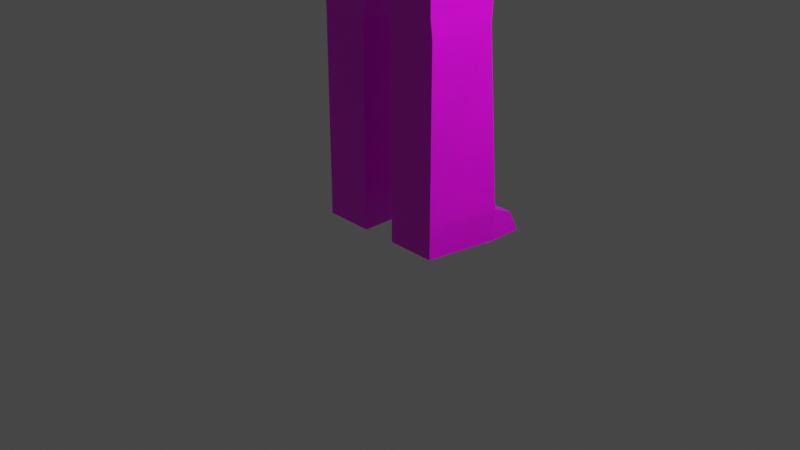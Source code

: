 # Source: ludzik_texture.blend  (saved by Blender 2.92.15; exported with 4.5.12 LTS)
import bpy
from mathutils import Matrix  # noqa: F401  (used for matrix-valued properties, if any)

bpy.ops.wm.read_factory_settings(use_empty=True)
scene = bpy.context.scene
scene.name = 'Scene'

# ---- collections
col_collection = bpy.data.collections.new('Collection'); scene.collection.children.link(col_collection)

# ---- images (referenced by path relative to the original .blend; pixels are not part of the script)
import os
ASSET_DIR = os.environ.get("B2B_ASSET_DIR", "")  # directory of the original .blend (textures are referenced by path, not embedded)
HERE = os.path.dirname(os.path.abspath(__file__))  # packed textures are extracted next to this script under _unpacked/

def load_image(name, relpath, width, height, colorspace="sRGB"):
    """Load a texture the original file referenced (path relative to the .blend, or extracted next to this script)."""
    p = next((c for c in (os.path.join(HERE, relpath), os.path.join(ASSET_DIR, relpath)) if relpath and os.path.exists(c)), "")
    if p:
        img = bpy.data.images.load(p, check_existing=True)
        img.name = name
    else:  # same state as the original file: an image datablock whose file is absent (Cycles renders it pink)
        img = bpy.data.images.new(name, width, height)
        img.source = "FILE"
        img.filepath = "//" + (relpath or name)
    img.colorspace_settings.name = colorspace
    return img
img_easy8_32x_png = load_image('easy8-32x.png', 'easy8-32x.png', 1024, 1024, 'sRGB')

# ---- materials (node trees are filled in below, after node groups)
mat_material = bpy.data.materials.new('Material')
mat_material.alpha_threshold = 0.0
mat_material.use_transparent_shadow = False
mat_material.line_color = (0.0, 0.0, 0.0, 1.0)

# ---- material node trees
mat_material.use_nodes = True; mat_material.node_tree.nodes.clear()
_N = mat_material.node_tree.nodes; _L = mat_material.node_tree.links
n0 = _N.new('ShaderNodeOutputMaterial'); n0.name = 'Material Output'; n0.location = (300, 300)
n1 = _N.new('ShaderNodeBsdfPrincipled'); n1.name = 'Principled BSDF'; n1.location = (10, 300)
n1.distribution = 'GGX'
n1.subsurface_method = 'BURLEY'
n1.inputs[2].default_value = 0.4
n1.inputs[3].default_value = 1.45
n1.inputs[27].default_value = (0.0, 0.0, 0.0, 1.0)
n1.inputs[28].default_value = 1.0
n2 = _N.new('ShaderNodeTexImage'); n2.name = 'Image Texture'; n2.location = (-408, 207)
n2.image = img_easy8_32x_png
n2.interpolation = 'Closest'
_L.new(n1.outputs[0], n0.inputs[0])
_L.new(n2.outputs[0], n1.inputs[0])
n0.is_active_output = True

# ---- world
world_world = bpy.data.worlds.new('World'); scene.world = world_world
world_world.use_nodes = True; world_world.node_tree.nodes.clear()
_N = world_world.node_tree.nodes; _L = world_world.node_tree.links
n0 = _N.new('ShaderNodeOutputWorld'); n0.name = 'World Output'; n0.location = (300, 300)
n1 = _N.new('ShaderNodeBackground'); n1.name = 'Background'; n1.location = (10, 300)
n1.inputs[0].default_value = (0.05088, 0.05088, 0.05088, 1.0)
_L.new(n1.outputs[0], n0.inputs[0])
n0.is_active_output = True
world_world.color = (0.05088, 0.05088, 0.05088)
world_world.use_sun_shadow = False
world_world.sun_shadow_jitter_overblur = 0.0

# ---- cameras
cam_camera = bpy.data.cameras.new('Camera')
cam_camera.clip_end = 100.0
cam_camera.ortho_scale = 7.314

# ---- lights
light_light = bpy.data.lights.new('Light', 'POINT')
light_light.transmission_factor = 0.0
light_light.energy = 1000.0
light_light.shadow_soft_size = 0.1
light_light.shadow_maximum_resolution = 0.006
light_light.use_absolute_resolution = True

# ---- meshes
me_cube = bpy.data.meshes.new('Cube')
me_cube.from_pydata([(1.208, 0.7454, 1.0), (1.0, 0.7454, -1.0), (1.208, -0.7643, 1.0), (1.0, -0.7643, -1.0), (0.0, 0.7454, -1.0), (0.0, -0.7643, 1.0), (0.0, -0.7643, -1.0), (0.0, 0.7454, 1.0), (0.0, -0.5225, -1.285), (0.634, -0.3952, -1.285), (0.634, 0.3952, -1.285), (0.0, 0.5225, -1.285), (0.7612, -0.5225, -1.285), (0.1272, -0.3952, -1.285), (0.7612, 0.5225, -1.285), (0.1272, 0.3952, -2.797), (0.1272, 0.3952, -1.285), (0.1272, -0.3952, -2.797), (0.634, -0.3952, -2.797), (0.634, 0.3952, -2.797), (0.1272, 0.5036, -3.044), (0.1272, -0.294, -3.044), (0.7103, -0.294, -3.044), (0.7103, 0.5036, -3.044), (0.1272, 0.5036, -3.223), (0.1272, -0.294, -3.223), (0.7103, -0.294, -3.223), (0.7103, 0.5036, -3.223), (0.1885, 0.485, -3.418), (0.1885, -0.2778, -3.418), (0.7193, -0.2778, -3.418), (0.7193, 0.485, -3.418), (0.1885, 0.485, -5.266), (0.1885, -0.2778, -5.266), (0.7193, -0.2778, -5.266), (0.8541, 0.485, -5.266), (0.1885, 0.485, -5.602), (0.1885, -0.2778, -5.602), (0.7193, -0.2778, -5.602), (0.8541, 0.485, -5.602), (0.8541, 0.7083, -5.36), (0.1885, 0.7083, -5.36), (0.8541, 0.8364, -5.602), (0.1885, 0.8364, -5.602), (1.208, 0.7454, 1.564), (1.208, -0.7643, 1.564), (0.0, 0.7454, 1.564), (0.0, -0.7643, 1.564), (1.804, 0.3213, 1.042), (1.804, -0.3401, 1.042), (1.804, 0.3213, 1.522), (1.804, -0.3401, 1.522), (3.286, 0.3213, 1.042), (3.286, -0.3401, 1.042), (3.286, 0.3213, 1.522), (3.286, -0.3401, 1.522), (3.535, 0.2105, 1.042), (3.535, -0.446, 1.042), (3.535, 0.2105, 1.522), (3.535, -0.446, 1.522), (3.789, 0.2105, 1.042), (3.789, -0.446, 1.042), (3.789, 0.2105, 1.522), (3.789, -0.446, 1.522), (4.006, 0.1701, 1.042), (4.006, -0.257, 1.042), (4.006, 0.1701, 1.522), (4.006, -0.257, 1.522), (5.096, 0.1701, 1.042), (5.096, -0.257, 1.042), (5.096, 0.1701, 1.522), (5.096, -0.257, 1.522), (5.374, 0.3213, 1.042), (5.374, -0.3401, 1.042), (5.374, 0.3213, 1.522), (5.374, -0.3401, 1.522), (5.137, 0.2123, 0.9307), (5.137, -0.3401, 0.9307), (5.374, 0.3213, 0.8862), (5.374, -0.3401, 0.8862), (5.451, 0.3213, 1.042), (5.451, -0.3401, 1.042), (5.533, 0.3213, 1.522), (5.533, -0.3401, 1.522), (5.451, 0.3213, 1.042), (5.451, -0.3401, 1.042), (5.451, 0.3213, 0.8862), (5.451, -0.3401, 0.8862), (0.4266, 0.3045, 1.913), (0.4266, -0.3234, 1.913), (0.0, 0.3045, 1.913), (0.0, -0.3234, 1.913), (0.4266, 0.3045, 2.354), (0.4266, -0.3234, 2.354), (0.0, 0.3045, 2.354), (0.0, -0.3234, 2.354), (0.6004, 0.5503, 2.471), (0.6004, -0.5692, 2.471), (0.0, 0.5503, 2.471), (0.0, -0.5692, 2.471), (0.6004, 0.5503, 3.601), (0.6004, -0.5692, 3.601), (0.0, 0.5503, 3.601), (0.0, -0.5692, 3.601), (0.7546, 0.1505, 2.945), (0.7546, -0.1693, 2.945), (0.7546, 0.1505, 3.328), (0.7546, -0.1693, 3.328), (0.8887, 0.158, 2.859), (0.8887, -0.1768, 2.859), (0.8887, 0.158, 3.413), (0.8887, -0.1768, 3.413), (0.2785, 0.5503, 3.699), (0.2785, -0.5692, 3.699), (0.0, 0.5503, 3.699), (0.0, -0.5692, 3.699), (0.1531, 0.5503, 3.464), (0.3571, 0.5503, 3.464), (5.451, 0.3196, 1.042), (0.0, 0.6188, 3.601), (0.6004, 0.6188, 3.601), (0.3571, 0.6188, 3.464), (0.1531, 0.6188, 3.464)], [], [(1, 12, 14), (0, 3, 1), (7, 1, 4), (3, 5, 6), (2, 47, 5), (9, 19, 10), (6, 12, 3), (4, 14, 11), (9, 8, 13), (10, 12, 9), (16, 14, 10), (13, 11, 16), (19, 22, 23), (10, 15, 16), (13, 18, 9), (16, 17, 13), (23, 24, 20), (15, 21, 17), (19, 20, 15), (18, 21, 22), (26, 31, 27), (21, 26, 22), (22, 27, 23), (20, 25, 21), (31, 34, 35), (25, 28, 29), (27, 28, 24), (26, 29, 30), (35, 41, 32), (28, 33, 29), (31, 32, 28), (29, 34, 30), (36, 38, 37), (33, 38, 34), (34, 39, 35), (32, 37, 33), (40, 43, 41), (39, 40, 35), (36, 41, 43), (36, 42, 39), (46, 88, 44), (7, 44, 0), (45, 49, 51), (50, 52, 48), (45, 50, 44), (0, 49, 2), (44, 48, 0), (53, 59, 55), (51, 54, 50), (49, 55, 51), (48, 53, 49), (57, 63, 59), (53, 56, 57), (54, 56, 52), (55, 58, 54), (62, 64, 60), (56, 61, 57), (58, 60, 56), (59, 62, 58), (65, 71, 67), (62, 67, 66), (61, 67, 63), (60, 65, 61), (69, 76, 77), (64, 69, 65), (66, 68, 64), (67, 70, 66), (74, 80, 72), (70, 72, 68), (70, 75, 74), (69, 75, 71), (76, 79, 77), (72, 76, 68), (73, 77, 79), (75, 82, 74), (75, 81, 83), (85, 86, 84), (78, 87, 79), (89, 95, 91), (47, 89, 91), (44, 89, 45), (93, 99, 95), (88, 93, 89), (90, 92, 88), (92, 97, 93), (92, 98, 96), (102, 112, 100), (97, 103, 99), (100, 104, 96), (105, 111, 107), (101, 105, 107), (96, 105, 97), (101, 106, 100), (108, 111, 109), (107, 110, 106), (104, 110, 108), (104, 109, 105), (114, 113, 112), (103, 113, 115), (100, 113, 101), (116, 117, 98), (100, 119, 102), (80, 86, 78), (83, 118, 82), (72, 80, 118), (87, 85, 81), (84, 80, 118), (119, 121, 122), (116, 121, 117), (117, 120, 100), (102, 122, 116), (1, 3, 12), (0, 2, 3), (7, 0, 1), (3, 2, 5), (2, 45, 47), (9, 18, 19), (6, 8, 12), (4, 1, 14), (9, 12, 8), (10, 14, 12), (16, 11, 14), (13, 8, 11), (19, 18, 22), (10, 19, 15), (13, 17, 18), (16, 15, 17), (23, 27, 24), (15, 20, 21), (19, 23, 20), (18, 17, 21), (26, 30, 31), (21, 25, 26), (22, 26, 27), (20, 24, 25), (31, 30, 34), (25, 24, 28), (27, 31, 28), (26, 25, 29), (35, 40, 41), (28, 32, 33), (31, 35, 32), (29, 33, 34), (36, 39, 38), (33, 37, 38), (34, 38, 39), (32, 36, 37), (40, 42, 43), (39, 42, 40), (36, 32, 41), (36, 43, 42), (46, 90, 88), (7, 46, 44), (45, 2, 49), (50, 54, 52), (45, 51, 50), (0, 48, 49), (44, 50, 48), (53, 57, 59), (51, 55, 54), (49, 53, 55), (48, 52, 53), (57, 61, 63), (53, 52, 56), (54, 58, 56), (55, 59, 58), (62, 66, 64), (56, 60, 61), (58, 62, 60), (59, 63, 62), (65, 69, 71), (62, 63, 67), (61, 65, 67), (60, 64, 65), (69, 68, 76), (64, 68, 69), (66, 70, 68), (67, 71, 70), (74, 82, 80), (70, 74, 72), (70, 71, 75), (69, 73, 75), (76, 78, 79), (72, 78, 76), (73, 69, 77), (75, 83, 82), (75, 73, 81), (85, 87, 86), (78, 86, 87), (89, 93, 95), (47, 45, 89), (44, 88, 89), (93, 97, 99), (88, 92, 93), (90, 94, 92), (92, 96, 97), (92, 94, 98), (102, 114, 112), (97, 101, 103), (100, 106, 104), (105, 109, 111), (101, 97, 105), (96, 104, 105), (101, 107, 106), (108, 110, 111), (107, 111, 110), (104, 106, 110), (104, 108, 109), (114, 115, 113), (103, 101, 113), (100, 112, 113), (117, 100, 96), (96, 98, 117), (98, 102, 116), (100, 120, 119), (78, 72, 80), (80, 84, 86), (81, 118, 83), (118, 80, 82), (81, 73, 118), (73, 72, 118), (81, 73, 79), (79, 87, 81), (81, 85, 118), (85, 84, 118), (119, 120, 121), (116, 122, 121), (117, 121, 120), (102, 119, 122)])
_uv = me_cube.uv_layers.new(name='MapaUV')
_uv.uv.foreach_set('vector', [0.4219, 0.5, 0.4219, 0.75, 0.4219, 0.5, 0.4609, 0.5, 0.4219, 0.75, 0.4219, 0.5, 0.4375, 0.125, 0.4688, 0.25, 0.4688, 0.125, 0.4141, 0.75, 0.4648, 0.875, 0.4141, 0.875, 0.4648, 0.75, 0.4648, 0.875, 0.4648, 0.875, 0.2018, 0.7196, 0.2018, 0.5304, 0.2018, 0.5304, 0.375, 0.875, 0.375, 0.75, 0.375, 0.75, 0.4688, 0.125, 0.4688, 0.25, 0.4688, 0.125, 0.3541, 0.7196, 0.25, 0.75, 0.2709, 0.7196, 0.3541, 0.5304, 0.375, 0.75, 0.3541, 0.7196, 0.2709, 0.5304, 0.375, 0.5, 0.3541, 0.5304, 0.2709, 0.7196, 0.25, 0.5, 0.2709, 0.5304, 0.1783, 0.2804, 0.1744, 0.4696, 0.1705, 0.2804, 0.2252, 0.2804, 0.142, 0.2804, 0.142, 0.2804, 0.1498, 0.7196, 0.233, 0.7196, 0.233, 0.7196, 0.1615, 0.5304, 0.1615, 0.7196, 0.1615, 0.7196, 0.2252, 0.2804, 0.142, 0.2804, 0.142, 0.2804, 0.1615, 0.5304, 0.1615, 0.7196, 0.1615, 0.7196, 0.2252, 0.2804, 0.142, 0.2804, 0.142, 0.2804, 0.233, 0.7196, 0.1498, 0.7196, 0.233, 0.7196, 0.233, 0.7196, 0.233, 0.5304, 0.233, 0.5304, 0.1498, 0.7196, 0.233, 0.7196, 0.233, 0.7196, 0.233, 0.7196, 0.233, 0.5304, 0.233, 0.5304, 0.1615, 0.5304, 0.1615, 0.7196, 0.1615, 0.7196, 0.233, 0.5304, 0.233, 0.7196, 0.233, 0.5304, 0.1303, 0.7196, 0.1303, 0.5304, 0.1303, 0.7196, 0.2252, 0.2804, 0.142, 0.2804, 0.142, 0.2804, 0.233, 0.7196, 0.1498, 0.7196, 0.233, 0.7196, 0.3463, 0.2804, 0.2631, 0.2804, 0.2631, 0.2804, 0.1615, 0.5304, 0.1615, 0.7196, 0.1615, 0.7196, 0.2252, 0.2804, 0.142, 0.2804, 0.142, 0.2804, 0.1498, 0.7196, 0.233, 0.7196, 0.233, 0.7196, 0.2709, 0.5304, 0.3541, 0.7196, 0.2709, 0.7196, 0.2709, 0.7196, 0.3541, 0.7196, 0.3541, 0.7196, 0.3541, 0.7196, 0.3541, 0.5304, 0.3541, 0.5304, 0.2709, 0.5304, 0.2709, 0.7196, 0.2709, 0.7196, 0.3463, 0.2804, 0.2631, 0.2804, 0.2631, 0.2804, 0.3541, 0.5304, 0.3541, 0.5304, 0.3541, 0.5304, 0.2709, 0.5304, 0.2709, 0.5304, 0.2709, 0.5304, 0.2709, 0.5304, 0.3541, 0.5304, 0.3541, 0.5304, 0.4375, 0.125, 0.4375, 0.25, 0.4375, 0.25, 0.4375, 0.125, 0.4375, 0.25, 0.4375, 0.25, 0.2148, 0.75, 0.2148, 0.75, 0.2148, 0.75, 0.1875, 0.25, 0.1875, 0.25, 0.1875, 0.25, 0.168, 0.5, 0.168, 0.25, 0.168, 0.25, 0.1992, 0.5, 0.1992, 0.75, 0.1992, 0.75, 0.1875, 0.25, 0.1875, 0.25, 0.1875, 0.25, 0.2148, 0.75, 0.2148, 0.75, 0.2148, 0.75, 0.168, 0.5, 0.168, 0.25, 0.168, 0.25, 0.2148, 0.75, 0.2148, 0.75, 0.2148, 0.75, 0.1992, 0.5, 0.1992, 0.75, 0.1992, 0.75, 0.2148, 0.75, 0.2148, 0.75, 0.2148, 0.75, 0.1992, 0.75, 0.1992, 0.5, 0.1992, 0.75, 0.1875, 0.25, 0.1875, 0.25, 0.1875, 0.25, 0.168, 0.5, 0.168, 0.25, 0.168, 0.25, 0.1875, 0.25, 0.1875, 0.25, 0.1875, 0.25, 0.1992, 0.5, 0.1992, 0.75, 0.1992, 0.75, 0.1875, 0.25, 0.1875, 0.25, 0.1875, 0.25, 0.168, 0.5, 0.168, 0.25, 0.168, 0.25, 0.2148, 0.75, 0.2148, 0.75, 0.2148, 0.75, 0.168, 0.25, 0.168, 0.5, 0.168, 0.25, 0.2148, 0.75, 0.2148, 0.75, 0.2148, 0.75, 0.1992, 0.5, 0.1992, 0.75, 0.1992, 0.75, 0.3086, 0.5, 0.3086, 0.25, 0.3086, 0.5, 0.1992, 0.5, 0.1992, 0.75, 0.1992, 0.75, 0.1875, 0.25, 0.1875, 0.25, 0.1875, 0.25, 0.168, 0.5, 0.168, 0.25, 0.168, 0.25, 0.3086, 0.25, 0.3086, 0.25, 0.3086, 0.25, 0.3086, 0.25, 0.3086, 0.25, 0.3086, 0.25, 0.3203, 0.25, 0.3203, 0.5, 0.3203, 0.25, 0.3203, 0.75, 0.3203, 0.75, 0.3203, 0.75, 0.3203, 0.5, 0.3203, 0.75, 0.3203, 0.75, 0.3086, 0.25, 0.3086, 0.25, 0.3086, 0.25, 0.3203, 0.75, 0.3203, 0.75, 0.3203, 0.75, 0.3203, 0.5, 0.3203, 0.25, 0.3203, 0.25, 0.3203, 0.75, 0.3203, 0.75, 0.3203, 0.75, 0.3203, 0.75, 0.3203, 0.5, 0.3203, 0.5, 0.3203, 0.5, 0.3203, 0.75, 0.3203, 0.75, 0.4648, 0.75, 0.4648, 0.875, 0.4648, 0.875, 0.4648, 0.875, 0.4648, 0.75, 0.4648, 0.875, 0.4258, 0.25, 0.4258, 0.5, 0.4258, 0.5, 0.1719, 0.75, 0.1719, 0.875, 0.1719, 0.875, 0.4258, 0.25, 0.4258, 0.5, 0.4258, 0.5, 0.4375, 0.125, 0.4375, 0.25, 0.4375, 0.25, 0.1719, 0.5, 0.1719, 0.75, 0.1719, 0.75, 0.1836, 0.25, 0.1836, 0.125, 0.1836, 0.25, 0.1836, 0.125, 0.1836, 0.25, 0.1836, 0.25, 0.1719, 0.75, 0.1719, 0.875, 0.1719, 0.875, 0.1836, 0.25, 0.1836, 0.25, 0.1836, 0.25, 0.1719, 0.75, 0.1719, 0.75, 0.1719, 0.75, 0.1719, 0.75, 0.1719, 0.75, 0.1719, 0.75, 0.1719, 0.5, 0.1719, 0.75, 0.1719, 0.75, 0.1836, 0.5, 0.1836, 0.25, 0.1836, 0.25, 0.1719, 0.5, 0.1719, 0.75, 0.1719, 0.75, 0.1875, 0.5, 0.1875, 0.25, 0.1875, 0.25, 0.1836, 0.25, 0.1836, 0.25, 0.1836, 0.25, 0.1719, 0.5, 0.1719, 0.75, 0.1719, 0.75, 0.1992, 0.25, 0.1836, 0.5, 0.1836, 0.25, 0.1719, 0.875, 0.1719, 0.75, 0.1719, 0.875, 0.1836, 0.25, 0.1836, 0.5, 0.1836, 0.5, 0.1836, 0.1569, 0.1836, 0.1993, 0.1836, 0.125, 0.1836, 0.25, 0.1836, 0.125, 0.1836, 0.125, 0.3086, 0.25, 0.3086, 0.25, 0.3086, 0.25, 0.3203, 0.75, 0.3203, 0.5006, 0.3203, 0.5, 0.625, 0.5, 0.625, 0.5, 0.625, 0.5006, 0.625, 0.75, 0.625, 0.75, 0.625, 0.75, 0.625, 0.5, 0.625, 0.5, 0.625, 0.5006, 0.1836, 0.125, 0.1836, 0.1993, 0.1836, 0.1569, 0.1719, 0.4069, 0.1719, 0.4493, 0.1719, 0.4493, 0.1719, 0.4493, 0.1719, 0.5, 0.1719, 0.5, 0.1719, 0.375, 0.1719, 0.4069, 0.1719, 0.4069, 0.4219, 0.5, 0.4219, 0.75, 0.4219, 0.75, 0.4609, 0.5, 0.4609, 0.75, 0.4219, 0.75, 0.4375, 0.125, 0.4375, 0.25, 0.4688, 0.25, 0.4141, 0.75, 0.4648, 0.75, 0.4648, 0.875, 0.4648, 0.75, 0.4648, 0.75, 0.4648, 0.875, 0.2018, 0.7196, 0.2018, 0.7196, 0.2018, 0.5304, 0.375, 0.875, 0.375, 0.875, 0.375, 0.75, 0.4688, 0.125, 0.4688, 0.25, 0.4688, 0.25, 0.3541, 0.7196, 0.375, 0.75, 0.25, 0.75, 0.3541, 0.5304, 0.375, 0.5, 0.375, 0.75, 0.2709, 0.5304, 0.25, 0.5, 0.375, 0.5, 0.2709, 0.7196, 0.25, 0.75, 0.25, 0.5, 0.1979, 0.2804, 0.1822, 0.4696, 0.1979, 0.4696, 0.2252, 0.2804, 0.2252, 0.2804, 0.142, 0.2804, 0.1498, 0.7196, 0.1498, 0.7196, 0.233, 0.7196, 0.2123, 0.2804, 0.2123, 0.2804, 0.2123, 0.4696, 0.2252, 0.2804, 0.2252, 0.2804, 0.142, 0.2804, 0.1615, 0.5304, 0.1615, 0.5304, 0.1615, 0.7196, 0.2252, 0.2804, 0.2252, 0.2804, 0.142, 0.2804, 0.233, 0.7196, 0.1498, 0.7196, 0.1498, 0.7196, 0.233, 0.7196, 0.233, 0.7196, 0.233, 0.5304, 0.1498, 0.7196, 0.1498, 0.7196, 0.233, 0.7196, 0.233, 0.7196, 0.233, 0.7196, 0.233, 0.5304, 0.1615, 0.5304, 0.1615, 0.5304, 0.1615, 0.7196, 0.233, 0.5304, 0.233, 0.7196, 0.233, 0.7196, 0.1303, 0.7196, 0.1303, 0.5304, 0.1303, 0.5304, 0.2252, 0.2804, 0.2252, 0.2804, 0.142, 0.2804, 0.233, 0.7196, 0.1498, 0.7196, 0.1498, 0.7196, 0.3463, 0.2804, 0.3463, 0.2804, 0.2631, 0.2804, 0.181, 0.5304, 0.181, 0.5304, 0.181, 0.7196, 0.2252, 0.2804, 0.2252, 0.2804, 0.142, 0.2804, 0.1498, 0.7196, 0.1498, 0.7196, 0.233, 0.7196, 0.2709, 0.5304, 0.3541, 0.5304, 0.3541, 0.7196, 0.2709, 0.7196, 0.2709, 0.7196, 0.3541, 0.7196, 0.3541, 0.7196, 0.3541, 0.7196, 0.3541, 0.5304, 0.2709, 0.5304, 0.2709, 0.5304, 0.2709, 0.7196, 0.3463, 0.2804, 0.3463, 0.2804, 0.2631, 0.2804, 0.3541, 0.5304, 0.3541, 0.5304, 0.3541, 0.5304, 0.2709, 0.5304, 0.2709, 0.5304, 0.2709, 0.5304, 0.2709, 0.5304, 0.2709, 0.5304, 0.3541, 0.5304, 0.4375, 0.125, 0.4375, 0.125, 0.4375, 0.25, 0.4375, 0.125, 0.4375, 0.125, 0.4375, 0.25, 0.2148, 0.75, 0.2148, 0.75, 0.2148, 0.75, 0.1875, 0.25, 0.1875, 0.25, 0.1875, 0.25, 0.168, 0.5, 0.168, 0.5, 0.168, 0.25, 0.1992, 0.5, 0.1992, 0.5, 0.1992, 0.75, 0.1875, 0.25, 0.1875, 0.25, 0.1875, 0.25, 0.2148, 0.75, 0.2148, 0.75, 0.2148, 0.75, 0.168, 0.5, 0.168, 0.5, 0.168, 0.25, 0.2148, 0.75, 0.2148, 0.75, 0.2148, 0.75, 0.1992, 0.5, 0.1992, 0.5, 0.1992, 0.75, 0.2148, 0.75, 0.2148, 0.75, 0.2148, 0.75, 0.1992, 0.75, 0.1992, 0.5, 0.1992, 0.5, 0.1875, 0.25, 0.1875, 0.25, 0.1875, 0.25, 0.168, 0.5, 0.168, 0.5, 0.168, 0.25, 0.1875, 0.25, 0.1875, 0.25, 0.1875, 0.25, 0.1992, 0.5, 0.1992, 0.5, 0.1992, 0.75, 0.1875, 0.25, 0.1875, 0.25, 0.1875, 0.25, 0.168, 0.5, 0.168, 0.5, 0.168, 0.25, 0.2148, 0.75, 0.2148, 0.75, 0.2148, 0.75, 0.168, 0.25, 0.168, 0.5, 0.168, 0.5, 0.2148, 0.75, 0.2148, 0.75, 0.2148, 0.75, 0.1992, 0.5, 0.1992, 0.5, 0.1992, 0.75, 0.3086, 0.5, 0.3086, 0.25, 0.3086, 0.25, 0.1992, 0.25, 0.1992, 0.25, 0.1992, 0.5, 0.1875, 0.25, 0.1875, 0.25, 0.1875, 0.25, 0.168, 0.5, 0.168, 0.5, 0.168, 0.25, 0.3086, 0.25, 0.3086, 0.25, 0.3086, 0.25, 0.3086, 0.25, 0.3086, 0.25, 0.3086, 0.25, 0.3203, 0.25, 0.3203, 0.5, 0.3203, 0.5, 0.3203, 0.75, 0.3203, 0.75, 0.3203, 0.75, 0.3203, 0.5, 0.3203, 0.5, 0.3203, 0.75, 0.3086, 0.25, 0.3086, 0.25, 0.3086, 0.25, 0.3203, 0.75, 0.3203, 0.75, 0.3203, 0.75, 0.3203, 0.5, 0.3203, 0.5, 0.3203, 0.25, 0.3203, 0.75, 0.3203, 0.75, 0.3203, 0.75, 0.3203, 0.75, 0.3203, 0.75, 0.3203, 0.5, 0.3203, 0.5, 0.3203, 0.5, 0.3203, 0.75, 0.4648, 0.75, 0.4648, 0.75, 0.4648, 0.875, 0.4336, 0.625, 0.4336, 0.5, 0.4336, 0.5, 0.4258, 0.25, 0.4258, 0.25, 0.4258, 0.5, 0.1719, 0.75, 0.1719, 0.75, 0.1719, 0.875, 0.4258, 0.25, 0.4258, 0.25, 0.4258, 0.5, 0.4375, 0.125, 0.4375, 0.125, 0.4375, 0.25, 0.1719, 0.5, 0.1719, 0.5, 0.1719, 0.75, 0.1836, 0.25, 0.1836, 0.125, 0.1836, 0.125, 0.1836, 0.125, 0.1836, 0.125, 0.1836, 0.25, 0.1719, 0.75, 0.1719, 0.75, 0.1719, 0.875, 0.1836, 0.25, 0.1836, 0.25, 0.1836, 0.25, 0.1719, 0.75, 0.1719, 0.75, 0.1719, 0.75, 0.1719, 0.75, 0.1719, 0.75, 0.1719, 0.75, 0.1719, 0.5, 0.1719, 0.5, 0.1719, 0.75, 0.1875, 0.5, 0.1875, 0.5, 0.1875, 0.25, 0.1719, 0.5, 0.1719, 0.5, 0.1719, 0.75, 0.1875, 0.5, 0.1875, 0.5, 0.1875, 0.25, 0.1836, 0.25, 0.1836, 0.25, 0.1836, 0.25, 0.1719, 0.5, 0.1719, 0.5, 0.1719, 0.75, 0.1992, 0.25, 0.1992, 0.5, 0.1836, 0.5, 0.1719, 0.875, 0.1719, 0.75, 0.1719, 0.75, 0.1836, 0.25, 0.1836, 0.25, 0.1836, 0.5, 0.1836, 0.1993, 0.1836, 0.25, 0.1836, 0.25, 0.1836, 0.25, 0.1836, 0.125, 0.1836, 0.1993, 0.1836, 0.125, 0.1836, 0.125, 0.1836, 0.1569, 0.1836, 0.25, 0.1836, 0.25, 0.1836, 0.125, 0.3086, 0.25, 0.3086, 0.25, 0.3086, 0.25, 0.625, 0.5, 0.625, 0.5, 0.625, 0.5, 0.3203, 0.75, 0.3203, 0.5006, 0.3203, 0.75, 0.625, 0.5006, 0.625, 0.5, 0.625, 0.5, 0.625, 0.75, 0.625, 0.75, 0.625, 0.5006, 0.625, 0.75, 0.625, 0.5, 0.625, 0.5006, 0.3203, 0.75, 0.3203, 0.75, 0.3203, 0.75, 0.3203, 0.75, 0.3203, 0.75, 0.3203, 0.75, 0.625, 0.75, 0.625, 0.75, 0.625, 0.5006, 0.625, 0.75, 0.625, 0.5, 0.625, 0.5006, 0.1836, 0.125, 0.1836, 0.25, 0.1836, 0.1993, 0.1719, 0.4069, 0.1719, 0.4069, 0.1719, 0.4493, 0.1719, 0.4493, 0.1719, 0.4493, 0.1719, 0.5, 0.1719, 0.375, 0.1719, 0.375, 0.1719, 0.4069])
_uv.active_render = True
_uv = me_cube.uv_layers.new(name='UVMap')
_uv.uv.foreach_set('vector', [0.0, 0.0, 0.0, 0.0, 0.0, 0.0, 0.0, 0.0, 0.0, 0.0, 0.0, 0.0, 0.0, 0.0, 0.0, 0.0, 0.0, 0.0, 0.0, 0.0, 0.0, 0.0, 0.0, 0.0, 0.0, 0.0, 0.0, 0.0, 0.0, 0.0, 0.0, 0.0, 0.0, 0.0, 0.0, 0.0, 0.0, 0.0, 0.0, 0.0, 0.0, 0.0, 0.0, 0.0, 0.0, 0.0, 0.0, 0.0, 0.0, 0.0, 0.0, 0.0, 0.0, 0.0, 0.0, 0.0, 0.0, 0.0, 0.0, 0.0, 0.0, 0.0, 0.0, 0.0, 0.0, 0.0, 0.0, 0.0, 0.0, 0.0, 0.0, 0.0, 0.0, 0.0, 0.0, 0.0, 0.0, 0.0, 0.0, 0.0, 0.0, 0.0, 0.0, 0.0, 0.0, 0.0, 0.0, 0.0, 0.0, 0.0, 0.0, 0.0, 0.0, 0.0, 0.0, 0.0, 0.0, 0.0, 0.0, 0.0, 0.0, 0.0, 0.0, 0.0, 0.0, 0.0, 0.0, 0.0, 0.0, 0.0, 0.0, 0.0, 0.0, 0.0, 0.0, 0.0, 0.0, 0.0, 0.0, 0.0, 0.0, 0.0, 0.0, 0.0, 0.0, 0.0, 0.0, 0.0, 0.0, 0.0, 0.0, 0.0, 0.0, 0.0, 0.0, 0.0, 0.0, 0.0, 0.0, 0.0, 0.0, 0.0, 0.0, 0.0, 0.0, 0.0, 0.0, 0.0, 0.0, 0.0, 0.0, 0.0, 0.0, 0.0, 0.0, 0.0, 0.0, 0.0, 0.0, 0.0, 0.0, 0.0, 0.0, 0.0, 0.0, 0.0, 0.0, 0.0, 0.0, 0.0, 0.0, 0.0, 0.0, 0.0, 0.0, 0.0, 0.0, 0.0, 0.0, 0.0, 0.0, 0.0, 0.0, 0.0, 0.0, 0.0, 0.0, 0.0, 0.0, 0.0, 0.0, 0.0, 0.0, 0.0, 0.0, 0.0, 0.0, 0.0, 0.0, 0.0, 0.0, 0.0, 0.0, 0.0, 0.0, 0.0, 0.0, 0.0, 0.0, 0.0, 0.0, 0.0, 0.0, 0.0, 0.0, 0.0, 0.0, 0.0, 0.0, 0.0, 0.0, 0.0, 0.0, 0.0, 0.0, 0.0, 0.0, 0.0, 0.0, 0.0, 0.0, 0.0, 0.0, 0.0, 0.0, 0.0, 0.0, 0.0, 0.0, 0.0, 0.0, 0.0, 0.0, 0.0, 0.0, 0.0, 0.0, 0.0, 0.0, 0.0, 0.0, 0.0, 0.0, 0.0, 0.0, 0.0, 0.0, 0.0, 0.0, 0.0, 0.0, 0.0, 0.0, 0.0, 0.0, 0.0, 0.0, 0.0, 0.0, 0.0, 0.0, 0.0, 0.0, 0.0, 0.0, 0.0, 0.0, 0.0, 0.0, 0.0, 0.0, 0.0, 0.0, 0.0, 0.0, 0.0, 0.0, 0.0, 0.0, 0.0, 0.0, 0.0, 0.0, 0.0, 0.0, 0.0, 0.0, 0.0, 0.0, 0.0, 0.0, 0.0, 0.0, 0.0, 0.0, 0.0, 0.0, 0.0, 0.0, 0.0, 0.0, 0.0, 0.0, 0.0, 0.0, 0.0, 0.0, 0.0, 0.0, 0.0, 0.0, 0.0, 0.0, 0.0, 0.0, 0.0, 0.0, 0.0, 0.0, 0.0, 0.0, 0.0, 0.0, 0.0, 0.0, 0.0, 0.0, 0.0, 0.0, 0.0, 0.0, 0.0, 0.0, 0.0, 0.0, 0.0, 0.0, 0.0, 0.0, 0.0, 0.0, 0.0, 0.0, 0.0, 0.0, 0.0, 0.0, 0.0, 0.0, 0.0, 0.0, 0.0, 0.0, 0.0, 0.0, 0.0, 0.0, 0.0, 0.0, 0.0, 0.0, 0.0, 0.0, 0.0, 0.0, 0.0, 0.0, 0.0, 0.0, 0.0, 0.0, 0.0, 0.0, 0.0, 0.0, 0.0, 0.0, 0.0, 0.0, 0.0, 0.0, 0.0, 0.0, 0.0, 0.0, 0.0, 0.0, 0.0, 0.0, 0.0, 0.0, 0.0, 0.0, 0.0, 0.0, 0.0, 0.0, 0.0, 0.0, 0.0, 0.0, 0.0, 0.0, 0.0, 0.0, 0.0, 0.0, 0.0, 0.0, 0.0, 0.0, 0.0, 0.0, 0.0, 0.0, 0.0, 0.0, 0.0, 0.0, 0.0, 0.0, 0.0, 0.0, 0.0, 0.0, 0.0, 0.0, 0.0, 0.0, 0.0, 0.0, 0.0, 0.0, 0.0, 0.0, 0.0, 0.0, 0.0, 0.0, 0.0, 0.0, 0.0, 0.0, 0.0, 0.0, 0.0, 0.0, 0.0, 0.0, 0.0, 0.0, 0.0, 0.0, 0.0, 0.0, 0.0, 0.0, 0.0, 0.0, 0.0, 0.0, 0.0, 0.0, 0.0, 0.0, 0.0, 0.0, 0.0, 0.0, 0.0, 0.0, 0.0, 0.0, 0.0, 0.0, 0.0, 0.0, 0.0, 0.0, 0.0, 0.0, 0.0, 0.0, 0.0, 0.0, 0.0, 0.0, 0.0, 0.0, 0.0, 0.0, 0.0, 0.0, 0.0, 0.0, 0.0, 0.0, 0.0, 0.0, 0.0, 0.0, 0.0, 0.0, 0.0, 0.0, 0.0, 0.0, 0.0, 0.0, 0.0, 0.0, 0.0, 0.0, 0.0, 0.0, 0.0, 0.0, 0.0, 0.0, 0.0, 0.0, 0.0, 0.0, 0.0, 0.0, 0.0, 0.0, 0.0, 0.0, 0.0, 0.0, 0.0, 0.0, 0.0, 0.0, 0.0, 0.0, 0.0, 0.0, 0.0, 0.0, 0.0, 0.0, 0.0, 0.0, 0.0, 0.0, 0.0, 0.0, 0.0, 0.0, 0.0, 0.0, 0.0, 0.0, 0.0, 0.0, 0.0, 0.0, 0.0, 0.0, 0.0, 0.0, 0.0, 0.0, 0.0, 0.0, 0.0, 0.0, 0.0, 0.0, 0.0, 0.0, 0.0, 0.0, 0.0, 0.0, 0.0, 0.0, 0.0, 0.0, 0.0, 0.0, 0.0, 0.0, 0.0, 0.0, 0.0, 0.0, 0.0, 0.0, 0.0, 0.0, 0.0, 0.0, 0.0, 0.0, 0.0, 0.0, 0.0, 0.0, 0.0, 0.0, 0.0, 0.0, 0.0, 0.0, 0.0, 0.0, 0.0, 0.0, 0.0, 0.0, 0.0, 0.0, 0.0, 0.0, 0.0, 0.0, 0.0, 0.0, 0.0, 0.0, 0.0, 0.0, 0.0, 0.0, 0.0, 0.0, 0.0, 0.0, 0.0, 0.0, 0.0, 0.0, 0.0, 0.0, 0.0, 0.0, 0.0, 0.0, 0.0, 0.0, 0.0, 0.0, 0.0, 0.0, 0.0, 0.0, 0.0, 0.0, 0.0, 0.0, 0.0, 0.0, 0.0, 0.0, 0.0, 0.0, 0.0, 0.0, 0.0, 0.0, 0.0, 0.0, 0.0, 0.0, 0.0, 0.0, 0.0, 0.0, 0.0, 0.0, 0.0, 0.0, 0.0, 0.0, 0.0, 0.0, 0.0, 0.0, 0.0, 0.0, 0.0, 0.0, 0.0, 0.0, 0.0, 0.0, 0.0, 0.0, 0.0, 0.0, 0.0, 0.0, 0.0, 0.0, 0.0, 0.0, 0.0, 0.0, 0.0, 0.0, 0.0, 0.0, 0.0, 0.0, 0.0, 0.0, 0.0, 0.0, 0.0, 0.0, 0.0, 0.0, 0.0, 0.0, 0.0, 0.0, 0.0, 0.0, 0.0, 0.0, 0.0, 0.0, 0.0, 0.0, 0.0, 0.0, 0.0, 0.0, 0.0, 0.0, 0.0, 0.0, 0.0, 0.0, 0.0, 0.0, 0.0, 0.0, 0.0, 0.0, 0.0, 0.0, 0.0, 0.0, 0.0, 0.0, 0.0, 0.0, 0.0, 0.0, 0.0, 0.0, 0.0, 0.0, 0.0, 0.0, 0.0, 0.0, 0.0, 0.0, 0.0, 0.0, 0.0, 0.0, 0.0, 0.0, 0.0, 0.0, 0.0, 0.0, 0.0, 0.0, 0.0, 0.0, 0.0, 0.0, 0.0, 0.0, 0.0, 0.0, 0.0, 0.0, 0.0, 0.0, 0.0, 0.0, 0.0, 0.0, 0.0, 0.0, 0.0, 0.0, 0.0, 0.0, 0.0, 0.0, 0.0, 0.0, 0.0, 0.0, 0.0, 0.0, 0.0, 0.0, 0.0, 0.0, 0.0, 0.0, 0.0, 0.0, 0.0, 0.0, 0.0, 0.0, 0.0, 0.0, 0.0, 0.0, 0.0, 0.0, 0.0, 0.0, 0.0, 0.0, 0.0, 0.0, 0.0, 0.0, 0.0, 0.0, 0.0, 0.0, 0.0, 0.0, 0.0, 0.0, 0.0, 0.0, 0.0, 0.0, 0.0, 0.0, 0.0, 0.0, 0.0, 0.0, 0.0, 0.0, 0.0, 0.0, 0.0, 0.0, 0.0, 0.0, 0.0, 0.0, 0.0, 0.0, 0.0, 0.0, 0.0, 0.0, 0.0, 0.0, 0.0, 0.0, 0.0, 0.0, 0.0, 0.0, 0.0, 0.0, 0.0, 0.0, 0.0, 0.0, 0.0, 0.0, 0.0, 0.0, 0.0, 0.0, 0.0, 0.0, 0.0, 0.0, 0.0, 0.0, 0.0, 0.0, 0.0, 0.0, 0.0, 0.0, 0.0, 0.0, 0.0, 0.0, 0.0, 0.0, 0.0, 0.0, 0.0, 0.0, 0.0, 0.0, 0.0, 0.0, 0.0, 0.0, 0.0, 0.0, 0.0, 0.0, 0.0, 0.0, 0.0, 0.0, 0.0, 0.0, 0.0, 0.0, 0.0, 0.0, 0.0, 0.0, 0.0, 0.0, 0.0, 0.0, 0.0, 0.0, 0.0, 0.0, 0.0, 0.0, 0.0, 0.0, 0.0, 0.0, 0.0, 0.0, 0.0, 0.0, 0.0, 0.0, 0.0, 0.0, 0.0, 0.0, 0.0, 0.0, 0.0, 0.0, 0.0, 0.0, 0.0, 0.0, 0.0, 0.0, 0.0, 0.0, 0.0, 0.0, 0.0, 0.0, 0.0, 0.0, 0.0, 0.0, 0.0, 0.0, 0.0, 0.0, 0.0, 0.0, 0.0, 0.0, 0.0, 0.0, 0.0, 0.0, 0.0, 0.0, 0.0, 0.0, 0.0, 0.0, 0.0, 0.0, 0.0, 0.0, 0.0, 0.0, 0.0, 0.0, 0.0, 0.0, 0.0, 0.0, 0.0, 0.0, 0.0, 0.0, 0.0, 0.0, 0.0, 0.0, 0.0, 0.0, 0.0, 0.0, 0.0, 0.0, 0.0, 0.0, 0.0, 0.0, 0.0, 0.0, 0.0, 0.0, 0.0, 0.0, 0.0, 0.0, 0.0, 0.0, 0.0, 0.0, 0.0, 0.0, 0.0, 0.0, 0.0, 0.0, 0.0, 0.0, 0.0, 0.0, 0.0, 0.0, 0.0, 0.0, 0.0, 0.0, 0.0, 0.0, 0.0, 0.0, 0.0, 0.0, 0.0, 0.0, 0.0, 0.0, 0.0, 0.0, 0.0, 0.0, 0.0, 0.0, 0.0, 0.0, 0.0, 0.0, 0.0, 0.0, 0.0, 0.0, 0.0, 0.0, 0.0, 0.0, 0.0, 0.0, 0.0, 0.0, 0.0, 0.0, 0.0, 0.0, 0.0, 0.0, 0.0, 0.0, 0.0, 0.0, 0.0, 0.0, 0.0, 0.0, 0.0, 0.0, 0.0, 0.0, 0.0, 0.0, 0.0, 0.0, 0.0, 0.0, 0.0, 0.0, 0.0, 0.0, 0.0, 0.0, 0.0, 0.0, 0.0, 0.0, 0.0, 0.0, 0.0, 0.0, 0.0, 0.0, 0.0, 0.0, 0.0, 0.0, 0.0, 0.0, 0.0, 0.0, 0.0, 0.0, 0.0, 0.0, 0.0, 0.0, 0.0, 0.0, 0.0, 0.0, 0.0, 0.0, 0.0, 0.0, 0.0, 0.0, 0.0, 0.0, 0.0, 0.0, 0.0, 0.0, 0.0, 0.0, 0.0, 0.0, 0.0, 0.0, 0.0, 0.0, 0.0, 0.0, 0.0, 0.0, 0.0, 0.0, 0.0, 0.0, 0.0, 0.0, 0.0, 0.0, 0.0, 0.0, 0.0, 0.0, 0.0, 0.0, 0.0, 0.0, 0.0, 0.0, 0.0, 0.0, 0.0, 0.0, 0.0, 0.0, 0.0, 0.0, 0.0, 0.0, 0.0, 0.0, 0.0, 0.0, 0.0, 0.0, 0.0, 0.0, 0.0, 0.0, 0.0, 0.0, 0.0, 0.0, 0.0, 0.0, 0.0, 0.0, 0.0, 0.0, 0.0, 0.0, 0.0, 0.0, 0.0, 0.0, 0.0, 0.0, 0.0, 0.0, 0.0, 0.0, 0.0, 0.0, 0.0, 0.0, 0.0, 0.0, 0.0, 0.0, 0.0, 0.0, 0.0, 0.0, 0.0, 0.0, 0.0, 0.0, 0.0, 0.0, 0.0, 0.0, 0.0, 0.0, 0.0, 0.0, 0.0, 0.0, 0.0, 0.0, 0.0, 0.0, 0.0, 0.0, 0.0, 0.0, 0.0, 0.0, 0.0, 0.0, 0.0, 0.0, 0.0, 0.0, 0.0, 0.0, 0.0, 0.0, 0.0, 0.0, 0.0, 0.0, 0.0, 0.0, 0.0, 0.0, 0.0, 0.0, 0.0, 0.0, 0.0, 0.0, 0.0, 0.0, 0.0, 0.0, 0.0, 0.0, 0.0, 0.0, 0.0, 0.0, 0.0, 0.0, 0.0, 0.0, 0.0, 0.0, 0.0, 0.0, 0.0, 0.0, 0.0, 0.0, 0.0, 0.0, 0.0, 0.0, 0.0, 0.0, 0.0, 0.0, 0.0, 0.0, 0.0, 0.0, 0.0, 0.0, 0.0, 0.0, 0.0, 0.0, 0.0, 0.0, 0.0, 0.0, 0.0, 0.0, 0.0, 0.0, 0.0, 0.0, 0.0, 0.0, 0.0, 0.0, 0.0, 0.0, 0.0, 0.0, 0.0, 0.0, 0.0, 0.0, 0.0, 0.0, 0.0, 0.0, 0.0, 0.0, 0.0, 0.0, 0.0, 0.0, 0.0, 0.0, 0.0, 0.0, 0.0, 0.0, 0.0, 0.0, 0.0])
me_cube.materials.append(mat_material)
me_cube.use_remesh_preserve_volume = False
me_cube.use_remesh_preserve_attributes = False
me_cube.use_mirror_vertex_groups = False
me_cube.update()

# ---- objects
ob_cube = bpy.data.objects.new('Cube', me_cube)
ob_light = bpy.data.objects.new('Light', light_light)
ob_camera = bpy.data.objects.new('Camera', cam_camera)

# ---- transforms, parenting, visibility, modifiers, constraints
ob_cube.location = (0.0, 0.0, 5.506)
ob_cube.lock_rotations_4d = False
ob_cube.empty_display_type = 'ARROWS'
ob_cube.instance_type = 'FACES'
ob_cube.lineart.crease_threshold = 0.0
_m = ob_cube.modifiers.new('Mirror', 'MIRROR')
_m.use_clip = True
ob_light.location = (4.076, 1.005, 5.904)
ob_light.rotation_euler = (0.6503, 0.05522, 1.866)
ob_light.lock_rotations_4d = False
ob_light.empty_display_type = 'ARROWS'
ob_light.color = (0.0, 0.0, 0.0, 0.0)
ob_light.lineart.crease_threshold = 0.0
ob_camera.location = (7.359, -6.926, 4.958)
ob_camera.rotation_euler = (1.109, 0.0, 0.8149)
ob_camera.lock_rotations_4d = False
ob_camera.empty_display_type = 'ARROWS'
ob_camera.color = (0.0, 0.0, 0.0, 0.0)
ob_camera.display_type = 'WIRE'
ob_camera.lineart.crease_threshold = 0.0

# ---- collection membership
col_collection.objects.link(ob_cube)
col_collection.objects.link(ob_light)
col_collection.objects.link(ob_camera)

# ---- scene / render settings (as saved in the file)
scene.camera = ob_camera
scene.frame_start = 1; scene.frame_end = 250; scene.frame_set(0)
scene.render.engine = 'BLENDER_EEVEE_NEXT'
scene.cycles.use_denoising = False
scene.cycles.samples = 128
scene.cycles.sampling_pattern = 'TABULATED_SOBOL'
scene.cycles.use_adaptive_sampling = False
scene.cycles.use_light_tree = False
scene.view_settings.view_transform = 'Filmic'
bpy.context.view_layer.update()
